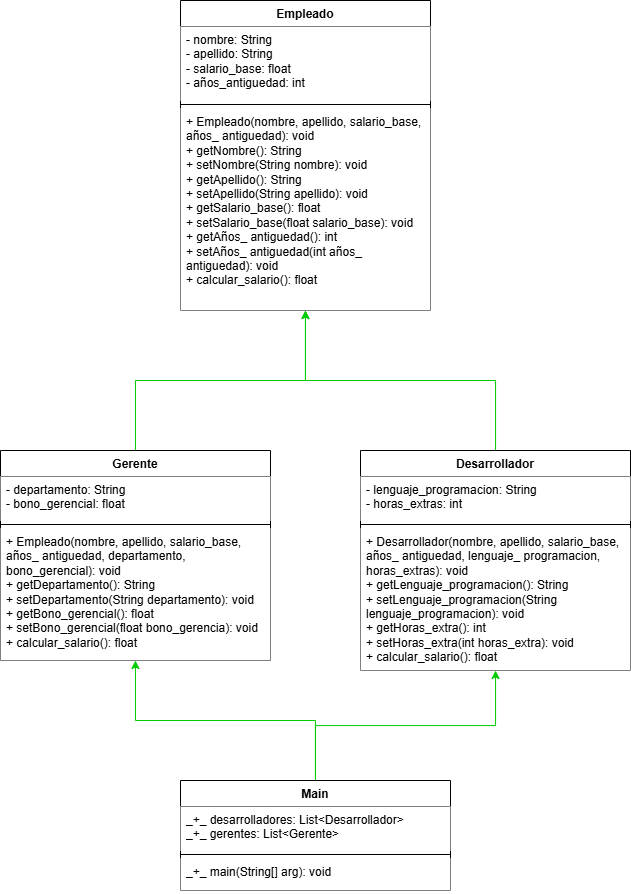

The diagram above was exported from draw.io. Its source (the exported page's mxGraphModel, read from the mxfile embedded in the PNG):
<mxGraphModel dx="1602" dy="1848" grid="1" gridSize="10" guides="1" tooltips="1" connect="1" arrows="1" fold="1" page="1" pageScale="1" pageWidth="827" pageHeight="1169" math="0" shadow="0">
  <root>
    <mxCell id="0" />
    <mxCell id="1" parent="0" />
    <mxCell id="8pzh0L408vJTzY9UVb3E-1" value="Empleado" style="swimlane;fontStyle=1;align=center;verticalAlign=top;childLayout=stackLayout;horizontal=1;startSize=26;horizontalStack=0;resizeParent=1;resizeParentMax=0;resizeLast=0;collapsible=1;marginBottom=0;whiteSpace=wrap;html=1;fillStyle=solid;" parent="1" vertex="1">
      <mxGeometry x="-60" y="-10" width="250" height="310" as="geometry" />
    </mxCell>
    <mxCell id="8pzh0L408vJTzY9UVb3E-2" value="- nombre: String&lt;div&gt;- apellido: String&lt;/div&gt;&lt;div&gt;- salario_base: float&lt;/div&gt;&lt;div&gt;- años_antiguedad: int&lt;/div&gt;" style="text;strokeColor=none;fillColor=default;align=left;verticalAlign=top;spacingLeft=4;spacingRight=4;overflow=hidden;rotatable=0;points=[[0,0.5],[1,0.5]];portConstraint=eastwest;whiteSpace=wrap;html=1;fillStyle=solid;" parent="8pzh0L408vJTzY9UVb3E-1" vertex="1">
      <mxGeometry y="26" width="250" height="74" as="geometry" />
    </mxCell>
    <mxCell id="8pzh0L408vJTzY9UVb3E-3" value="" style="line;strokeWidth=1;fillColor=none;align=left;verticalAlign=middle;spacingTop=-1;spacingLeft=3;spacingRight=3;rotatable=0;labelPosition=right;points=[];portConstraint=eastwest;strokeColor=inherit;" parent="8pzh0L408vJTzY9UVb3E-1" vertex="1">
      <mxGeometry y="100" width="250" height="8" as="geometry" />
    </mxCell>
    <mxCell id="8pzh0L408vJTzY9UVb3E-4" value="+ Empleado(nombre, apellido, salario_base, años_ antiguedad): void&lt;div&gt;+ getNombre(): String&lt;/div&gt;&lt;div&gt;+ setNombre(String nombre): void&lt;/div&gt;&lt;div&gt;+ getApellido(): String&lt;/div&gt;&lt;div&gt;+ setApellido(String apellido): void&lt;/div&gt;&lt;div&gt;+ getSalario_base(): float&lt;/div&gt;&lt;div&gt;+ setSalario_base(float salario_base): void&amp;nbsp;&lt;/div&gt;&lt;div&gt;+ getAños_ antiguedad(): int&lt;/div&gt;&lt;div&gt;+ setAños_ antiguedad(int&amp;nbsp;&lt;span style=&quot;background-color: transparent; color: light-dark(rgb(0, 0, 0), rgb(255, 255, 255));&quot;&gt;años_ antiguedad&lt;/span&gt;&lt;span style=&quot;background-color: transparent; color: light-dark(rgb(0, 0, 0), rgb(255, 255, 255));&quot;&gt;): void&lt;/span&gt;&lt;/div&gt;&lt;div&gt;&lt;div&gt;+ calcular_salario(): float&lt;/div&gt;&lt;/div&gt;" style="text;strokeColor=none;fillColor=default;align=left;verticalAlign=top;spacingLeft=4;spacingRight=4;overflow=hidden;rotatable=0;points=[[0,0.5],[1,0.5]];portConstraint=eastwest;whiteSpace=wrap;html=1;fillStyle=solid;" parent="8pzh0L408vJTzY9UVb3E-1" vertex="1">
      <mxGeometry y="108" width="250" height="202" as="geometry" />
    </mxCell>
    <mxCell id="8pzh0L408vJTzY9UVb3E-17" style="edgeStyle=orthogonalEdgeStyle;rounded=0;orthogonalLoop=1;jettySize=auto;html=1;strokeColor=#00CC00;" parent="1" source="8pzh0L408vJTzY9UVb3E-5" target="8pzh0L408vJTzY9UVb3E-1" edge="1">
      <mxGeometry relative="1" as="geometry" />
    </mxCell>
    <mxCell id="8pzh0L408vJTzY9UVb3E-5" value="Gerente" style="swimlane;fontStyle=1;align=center;verticalAlign=top;childLayout=stackLayout;horizontal=1;startSize=26;horizontalStack=0;resizeParent=1;resizeParentMax=0;resizeLast=0;collapsible=1;marginBottom=0;whiteSpace=wrap;html=1;fillStyle=solid;" parent="1" vertex="1">
      <mxGeometry x="-240" y="440" width="270" height="210" as="geometry" />
    </mxCell>
    <mxCell id="8pzh0L408vJTzY9UVb3E-6" value="- departamento: String&lt;div&gt;- bono_gerencial: float&lt;/div&gt;" style="text;strokeColor=none;fillColor=default;align=left;verticalAlign=top;spacingLeft=4;spacingRight=4;overflow=hidden;rotatable=0;points=[[0,0.5],[1,0.5]];portConstraint=eastwest;whiteSpace=wrap;html=1;fillStyle=solid;" parent="8pzh0L408vJTzY9UVb3E-5" vertex="1">
      <mxGeometry y="26" width="270" height="44" as="geometry" />
    </mxCell>
    <mxCell id="8pzh0L408vJTzY9UVb3E-7" value="" style="line;strokeWidth=1;fillColor=none;align=left;verticalAlign=middle;spacingTop=-1;spacingLeft=3;spacingRight=3;rotatable=0;labelPosition=right;points=[];portConstraint=eastwest;strokeColor=inherit;" parent="8pzh0L408vJTzY9UVb3E-5" vertex="1">
      <mxGeometry y="70" width="270" height="8" as="geometry" />
    </mxCell>
    <mxCell id="8pzh0L408vJTzY9UVb3E-8" value="+ Empleado(nombre, apellido, salario_base, años_ antiguedad, departamento, bono_gerencial): void&lt;div&gt;+ getDepartamento(): String&lt;/div&gt;&lt;div&gt;+ setDepartamento(String departamento): void&lt;/div&gt;&lt;div&gt;+ getBono_gerencial(): float&lt;/div&gt;&lt;div&gt;+ setBono_gerencial(float bono_gerencia): void&lt;br&gt;&lt;div&gt;+ calcular_salario(): float&lt;/div&gt;&lt;/div&gt;" style="text;strokeColor=none;fillColor=default;align=left;verticalAlign=top;spacingLeft=4;spacingRight=4;overflow=hidden;rotatable=0;points=[[0,0.5],[1,0.5]];portConstraint=eastwest;whiteSpace=wrap;html=1;fillStyle=solid;" parent="8pzh0L408vJTzY9UVb3E-5" vertex="1">
      <mxGeometry y="78" width="270" height="132" as="geometry" />
    </mxCell>
    <mxCell id="8pzh0L408vJTzY9UVb3E-18" style="edgeStyle=orthogonalEdgeStyle;rounded=0;orthogonalLoop=1;jettySize=auto;html=1;strokeColor=#00CC00;" parent="1" source="8pzh0L408vJTzY9UVb3E-9" target="8pzh0L408vJTzY9UVb3E-1" edge="1">
      <mxGeometry relative="1" as="geometry" />
    </mxCell>
    <mxCell id="8pzh0L408vJTzY9UVb3E-9" value="Desarrollador" style="swimlane;fontStyle=1;align=center;verticalAlign=top;childLayout=stackLayout;horizontal=1;startSize=26;horizontalStack=0;resizeParent=1;resizeParentMax=0;resizeLast=0;collapsible=1;marginBottom=0;whiteSpace=wrap;html=1;fillStyle=solid;" parent="1" vertex="1">
      <mxGeometry x="120" y="440" width="270" height="220" as="geometry" />
    </mxCell>
    <mxCell id="8pzh0L408vJTzY9UVb3E-10" value="- lenguaje_programacion: String&lt;div&gt;- horas_extras: int&lt;span style=&quot;background-color: transparent; color: light-dark(rgb(0, 0, 0), rgb(255, 255, 255));&quot;&gt;&amp;nbsp;&lt;/span&gt;&lt;/div&gt;" style="text;strokeColor=none;fillColor=default;align=left;verticalAlign=top;spacingLeft=4;spacingRight=4;overflow=hidden;rotatable=0;points=[[0,0.5],[1,0.5]];portConstraint=eastwest;whiteSpace=wrap;html=1;fillStyle=solid;" parent="8pzh0L408vJTzY9UVb3E-9" vertex="1">
      <mxGeometry y="26" width="270" height="44" as="geometry" />
    </mxCell>
    <mxCell id="8pzh0L408vJTzY9UVb3E-11" value="" style="line;strokeWidth=1;fillColor=none;align=left;verticalAlign=middle;spacingTop=-1;spacingLeft=3;spacingRight=3;rotatable=0;labelPosition=right;points=[];portConstraint=eastwest;strokeColor=inherit;" parent="8pzh0L408vJTzY9UVb3E-9" vertex="1">
      <mxGeometry y="70" width="270" height="8" as="geometry" />
    </mxCell>
    <mxCell id="8pzh0L408vJTzY9UVb3E-12" value="+ Desarrollador(nombre, apellido, salario_base, años_ antiguedad, lenguaje_ programacion, horas_extras): void&lt;div&gt;+ getLenguaje_programacion(): String&lt;/div&gt;&lt;div&gt;+ setLenguaje_programacion(String lenguaje_programacion): void&lt;/div&gt;&lt;div&gt;+ getHoras_extra(): int&lt;/div&gt;&lt;div&gt;+ setHoras_extra(int horas_extra): void&lt;br&gt;&lt;div&gt;&lt;span style=&quot;background-color: transparent; color: light-dark(rgb(0, 0, 0), rgb(255, 255, 255));&quot;&gt;+ calcular_salario(): float&lt;/span&gt;&lt;/div&gt;&lt;/div&gt;" style="text;strokeColor=none;fillColor=default;align=left;verticalAlign=top;spacingLeft=4;spacingRight=4;overflow=hidden;rotatable=0;points=[[0,0.5],[1,0.5]];portConstraint=eastwest;whiteSpace=wrap;html=1;fillStyle=solid;" parent="8pzh0L408vJTzY9UVb3E-9" vertex="1">
      <mxGeometry y="78" width="270" height="142" as="geometry" />
    </mxCell>
    <mxCell id="8pzh0L408vJTzY9UVb3E-19" style="edgeStyle=orthogonalEdgeStyle;rounded=0;orthogonalLoop=1;jettySize=auto;html=1;strokeColor=#00CC00;" parent="1" source="8pzh0L408vJTzY9UVb3E-13" target="8pzh0L408vJTzY9UVb3E-5" edge="1">
      <mxGeometry relative="1" as="geometry" />
    </mxCell>
    <mxCell id="8pzh0L408vJTzY9UVb3E-20" style="edgeStyle=orthogonalEdgeStyle;rounded=0;orthogonalLoop=1;jettySize=auto;html=1;strokeColor=#00CC00;" parent="1" source="8pzh0L408vJTzY9UVb3E-13" target="8pzh0L408vJTzY9UVb3E-9" edge="1">
      <mxGeometry relative="1" as="geometry" />
    </mxCell>
    <mxCell id="8pzh0L408vJTzY9UVb3E-13" value="Main" style="swimlane;fontStyle=1;align=center;verticalAlign=top;childLayout=stackLayout;horizontal=1;startSize=26;horizontalStack=0;resizeParent=1;resizeParentMax=0;resizeLast=0;collapsible=1;marginBottom=0;whiteSpace=wrap;html=1;fillStyle=solid;" parent="1" vertex="1">
      <mxGeometry x="-60" y="770" width="270" height="110" as="geometry" />
    </mxCell>
    <mxCell id="8pzh0L408vJTzY9UVb3E-14" value="_+_ desarrolladores: List&amp;lt;Desarrollador&amp;gt;&lt;div&gt;_+_ gerentes: List&amp;lt;Gerente&amp;gt;&lt;/div&gt;" style="text;strokeColor=none;fillColor=default;align=left;verticalAlign=top;spacingLeft=4;spacingRight=4;overflow=hidden;rotatable=0;points=[[0,0.5],[1,0.5]];portConstraint=eastwest;whiteSpace=wrap;html=1;fillStyle=solid;" parent="8pzh0L408vJTzY9UVb3E-13" vertex="1">
      <mxGeometry y="26" width="270" height="44" as="geometry" />
    </mxCell>
    <mxCell id="8pzh0L408vJTzY9UVb3E-15" value="" style="line;strokeWidth=1;fillColor=none;align=left;verticalAlign=middle;spacingTop=-1;spacingLeft=3;spacingRight=3;rotatable=0;labelPosition=right;points=[];portConstraint=eastwest;strokeColor=inherit;" parent="8pzh0L408vJTzY9UVb3E-13" vertex="1">
      <mxGeometry y="70" width="270" height="8" as="geometry" />
    </mxCell>
    <mxCell id="8pzh0L408vJTzY9UVb3E-16" value="_+_ main(String[] arg): void" style="text;strokeColor=none;fillColor=default;align=left;verticalAlign=top;spacingLeft=4;spacingRight=4;overflow=hidden;rotatable=0;points=[[0,0.5],[1,0.5]];portConstraint=eastwest;whiteSpace=wrap;html=1;fillStyle=solid;" parent="8pzh0L408vJTzY9UVb3E-13" vertex="1">
      <mxGeometry y="78" width="270" height="32" as="geometry" />
    </mxCell>
  </root>
</mxGraphModel>